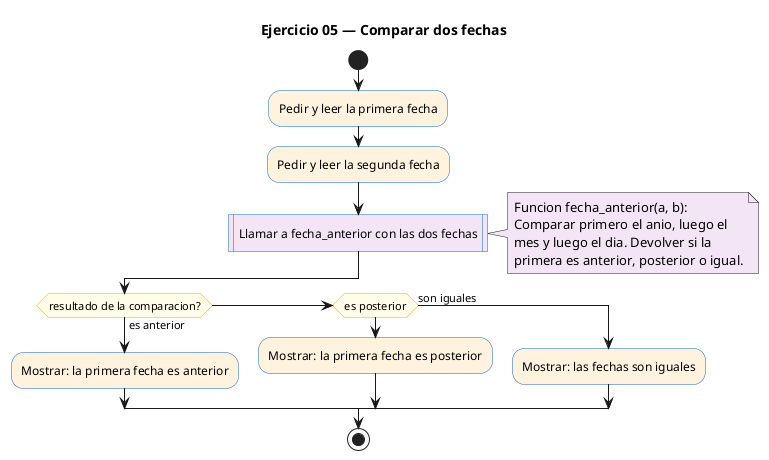

The diagram above was rendered by PlantUML. Its source (embedded in the PNG):
@startuml
' PlantUML (Activity diagram) — Ejercicio 05: comparar dos fechas
' Render: java -jar plantuml.jar -tpng ej05_plantuml.puml
title Ejercicio 05 — Comparar dos fechas

skinparam backgroundColor white
skinparam defaultFontName Helvetica
skinparam ActivityBackgroundColor #E3F2FD
skinparam ActivityBorderColor #1565C0
skinparam ActivityDiamondBackgroundColor #FFFDE7
skinparam ActivityDiamondBorderColor #F9A825
skinparam NoteBackgroundColor #F3E5F5

start
#FFF3E0:Pedir y leer la primera fecha;
#FFF3E0:Pedir y leer la segunda fecha;
#F3E5F5:Llamar a fecha_anterior con las dos fechas|
note right
  Funcion fecha_anterior(a, b):
  Comparar primero el anio, luego el
  mes y luego el dia. Devolver si la
  primera es anterior, posterior o igual.
end note
if (resultado de la comparacion?) then (es anterior)
  #FFF3E0:Mostrar: la primera fecha es anterior;
elseif (es posterior) then
  #FFF3E0:Mostrar: la primera fecha es posterior;
else (son iguales)
  #FFF3E0:Mostrar: las fechas son iguales;
endif
stop
@enduml